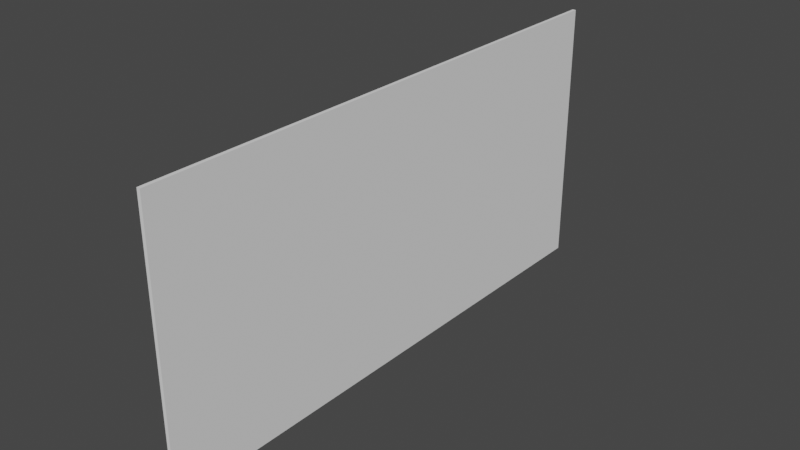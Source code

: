 # Source: destroyedwall.blend  (saved by Blender 2.92.15; exported with 4.5.12 LTS)
import bpy
from mathutils import Matrix  # noqa: F401  (used for matrix-valued properties, if any)

bpy.ops.wm.read_factory_settings(use_empty=True)
scene = bpy.context.scene
scene.name = 'Scene'

# ---- collections
col_collection = bpy.data.collections.new('Collection'); scene.collection.children.link(col_collection)

# ---- world
world_world = bpy.data.worlds.new('World'); scene.world = world_world
world_world.use_nodes = True; world_world.node_tree.nodes.clear()
_N = world_world.node_tree.nodes; _L = world_world.node_tree.links
n0 = _N.new('ShaderNodeOutputWorld'); n0.name = 'World Output'; n0.location = (300, 300)
n1 = _N.new('ShaderNodeBackground'); n1.name = 'Background'; n1.location = (10, 300)
n1.inputs[0].default_value = (0.05088, 0.05088, 0.05088, 1.0)
_L.new(n1.outputs[0], n0.inputs[0])
n0.is_active_output = True
world_world.color = (0.05088, 0.05088, 0.05088)
world_world.use_sun_shadow = False
world_world.sun_shadow_jitter_overblur = 0.0

# ---- meshes
me_plane = bpy.data.meshes.new('Plane')
me_plane.from_pydata([], [], [])
_uv = me_plane.uv_layers.new(name='UVMap')
_uv.uv.foreach_set('vector', [])
me_plane.use_remesh_fix_poles = True
me_plane.use_remesh_preserve_attributes = False
me_plane.use_mirror_vertex_groups = False
me_plane.update()
me_plane_001 = bpy.data.meshes.new('Plane.001')
me_plane_001.from_pydata([(-1.0, -1.0, 0.0), (-0.5181, -1.0, 0.0), (-1.0, -0.6974, 0.0)], [], [(0, 1, 2)])
_uv = me_plane_001.uv_layers.new(name='UVMap')
_uv.uv.foreach_set('vector', [0.0, 0.0, 0.241, 0.0, 0.0, 0.1513])
me_plane_001.use_remesh_fix_poles = True
me_plane_001.use_remesh_preserve_attributes = False
me_plane_001.use_mirror_vertex_groups = False
me_plane_001.update()
me_plane_002 = bpy.data.meshes.new('Plane.002')
me_plane_002.from_pydata([(-0.5181, -1.0, 0.0), (-0.05711, -1.0, 0.0), (-1.0, -0.6974, 0.0), (-0.7395, -0.6802, 0.0), (-0.02448, -0.6327, 0.0)], [], [(2, 0, 1, 4, 3)])
_uv = me_plane_002.uv_layers.new(name='UVMap')
_uv.uv.foreach_set('vector', [0.0, 0.1513, 0.241, 0.0, 0.4714, 0.0, 0.4878, 0.1836, 0.1303, 0.1599])
me_plane_002.use_remesh_fix_poles = True
me_plane_002.use_remesh_preserve_attributes = False
me_plane_002.use_mirror_vertex_groups = False
me_plane_002.update()
me_plane_003 = bpy.data.meshes.new('Plane.003')
me_plane_003.from_pydata([(1.0, -0.6428, 0.0), (-0.05711, -1.0, 0.0), (-0.02448, -0.6327, 0.0)], [], [(0, 2, 1)])
_uv = me_plane_003.uv_layers.new(name='UVMap')
_uv.uv.foreach_set('vector', [1.0, 0.1786, 0.4878, 0.1836, 0.4714, 0.0])
me_plane_003.use_remesh_fix_poles = True
me_plane_003.use_remesh_preserve_attributes = False
me_plane_003.use_mirror_vertex_groups = False
me_plane_003.update()
me_plane_004 = bpy.data.meshes.new('Plane.004')
me_plane_004.from_pydata([(1.0, -1.0, 0.0), (1.0, -0.6428, 0.0), (-0.05711, -1.0, 0.0)], [], [(1, 2, 0)])
_uv = me_plane_004.uv_layers.new(name='UVMap')
_uv.uv.foreach_set('vector', [1.0, 0.1786, 0.4714, 0.0, 1.0, 0.0])
me_plane_004.use_remesh_fix_poles = True
me_plane_004.use_remesh_preserve_attributes = False
me_plane_004.use_mirror_vertex_groups = False
me_plane_004.update()
me_plane_005 = bpy.data.meshes.new('Plane.005')
me_plane_005.from_pydata([(1.0, -0.6428, 0.0), (1.0, -0.2972, 0.0), (-0.02448, -0.6327, 0.0), (0.4569, -0.3699, 0.0)], [], [(1, 3, 2, 0)])
_uv = me_plane_005.uv_layers.new(name='UVMap')
_uv.uv.foreach_set('vector', [1.0, 0.3514, 0.7284, 0.315, 0.4878, 0.1836, 1.0, 0.1786])
me_plane_005.use_remesh_fix_poles = True
me_plane_005.use_remesh_preserve_attributes = False
me_plane_005.use_mirror_vertex_groups = False
me_plane_005.update()
me_plane_006 = bpy.data.meshes.new('Plane.006')
me_plane_006.from_pydata([(-0.02448, -0.6327, 0.0), (-0.06119, -0.374, 0.0), (0.4569, -0.3699, 0.0)], [], [(2, 1, 0)])
_uv = me_plane_006.uv_layers.new(name='UVMap')
_uv.uv.foreach_set('vector', [0.7284, 0.315, 0.4694, 0.313, 0.4878, 0.1836])
me_plane_006.use_remesh_fix_poles = True
me_plane_006.use_remesh_preserve_attributes = False
me_plane_006.use_mirror_vertex_groups = False
me_plane_006.update()
me_plane_007 = bpy.data.meshes.new('Plane.007')
me_plane_007.from_pydata([(-0.02448, -0.6327, 0.0), (-0.5997, -0.4811, 0.0), (-0.3023, -0.422, 0.0), (-0.06119, -0.374, 0.0)], [], [(1, 0, 3, 2)])
_uv = me_plane_007.uv_layers.new(name='UVMap')
_uv.uv.foreach_set('vector', [0.2002, 0.2594, 0.4878, 0.1836, 0.4694, 0.313, 0.3489, 0.289])
me_plane_007.use_remesh_fix_poles = True
me_plane_007.use_remesh_preserve_attributes = False
me_plane_007.use_mirror_vertex_groups = False
me_plane_007.update()
me_plane_008 = bpy.data.meshes.new('Plane.008')
me_plane_008.from_pydata([(-0.7395, -0.6802, 0.0), (-0.02448, -0.6327, 0.0), (-0.5997, -0.4811, 0.0)], [], [(0, 1, 2)])
_uv = me_plane_008.uv_layers.new(name='UVMap')
_uv.uv.foreach_set('vector', [0.1303, 0.1599, 0.4878, 0.1836, 0.2002, 0.2594])
me_plane_008.use_remesh_fix_poles = True
me_plane_008.use_remesh_preserve_attributes = False
me_plane_008.use_mirror_vertex_groups = False
me_plane_008.update()
me_plane_009 = bpy.data.meshes.new('Plane.009')
me_plane_009.from_pydata([(-1.0, -0.3902, 0.0), (-0.7395, -0.6802, 0.0), (-0.5997, -0.4811, 0.0)], [], [(0, 1, 2)])
_uv = me_plane_009.uv_layers.new(name='UVMap')
_uv.uv.foreach_set('vector', [0.0, 0.3049, 0.1303, 0.1599, 0.2002, 0.2594])
me_plane_009.use_remesh_fix_poles = True
me_plane_009.use_remesh_preserve_attributes = False
me_plane_009.use_mirror_vertex_groups = False
me_plane_009.update()
me_plane_010 = bpy.data.meshes.new('Plane.010')
me_plane_010.from_pydata([(-1.0, -0.3902, 0.0), (-1.0, -0.6974, 0.0), (-0.7395, -0.6802, 0.0)], [], [(0, 1, 2)])
_uv = me_plane_010.uv_layers.new(name='UVMap')
_uv.uv.foreach_set('vector', [0.0, 0.3049, 0.0, 0.1513, 0.1303, 0.1599])
me_plane_010.use_remesh_fix_poles = True
me_plane_010.use_remesh_preserve_attributes = False
me_plane_010.use_mirror_vertex_groups = False
me_plane_010.update()
me_plane_011 = bpy.data.meshes.new('Plane.011')
me_plane_011.from_pydata([(-1.0, -0.06267, 0.0), (-1.0, -0.3902, 0.0), (-0.5997, -0.4811, 0.0), (-0.3023, -0.422, 0.0), (-0.4936, -0.2385, 0.0), (-0.563, -0.3396, 0.0)], [], [(4, 0, 1, 2, 3, 5)])
_uv = me_plane_011.uv_layers.new(name='UVMap')
_uv.uv.foreach_set('vector', [0.2532, 0.3807, 0.0, 0.4687, 0.0, 0.3049, 0.2002, 0.2594, 0.3489, 0.289, 0.2185, 0.3302])
me_plane_011.use_remesh_fix_poles = True
me_plane_011.use_remesh_preserve_attributes = False
me_plane_011.use_mirror_vertex_groups = False
me_plane_011.update()
me_plane_012 = bpy.data.meshes.new('Plane.012')
me_plane_012.from_pydata([(-0.3023, -0.422, 0.0), (-0.4936, -0.2385, 0.0), (-0.563, -0.3396, 0.0), (-0.271, -0.1565, 0.0)], [], [(2, 0, 3, 1)])
_uv = me_plane_012.uv_layers.new(name='UVMap')
_uv.uv.foreach_set('vector', [0.2185, 0.3302, 0.3489, 0.289, 0.3645, 0.4218, 0.2532, 0.3807])
me_plane_012.use_remesh_fix_poles = True
me_plane_012.use_remesh_preserve_attributes = False
me_plane_012.use_mirror_vertex_groups = False
me_plane_012.update()
me_plane_013 = bpy.data.meshes.new('Plane.013')
me_plane_013.from_pydata([(-0.1469, -0.1107, 0.0), (-0.1917, -0.1092, 0.0), (-0.2693, -0.1424, 0.0), (-0.271, -0.1565, 0.0)], [], [(3, 0, 1, 2)])
_uv = me_plane_013.uv_layers.new(name='UVMap')
_uv.uv.foreach_set('vector', [0.3645, 0.4218, 0.4265, 0.4446, 0.4041, 0.4454, 0.3653, 0.4288])
me_plane_013.use_remesh_fix_poles = True
me_plane_013.use_remesh_preserve_attributes = False
me_plane_013.use_mirror_vertex_groups = False
me_plane_013.update()
me_plane_014 = bpy.data.meshes.new('Plane.014')
me_plane_014.from_pydata([(-1.0, -0.06267, 0.0), (-0.2693, -0.1424, 0.0), (-0.4936, -0.2385, 0.0), (-0.2318, 0.1761, 0.0)], [], [(3, 0, 2, 1)])
_uv = me_plane_014.uv_layers.new(name='UVMap')
_uv.uv.foreach_set('vector', [0.3841, 0.588, 0.0, 0.4687, 0.2532, 0.3807, 0.3653, 0.4288])
me_plane_014.use_remesh_fix_poles = True
me_plane_014.use_remesh_preserve_attributes = False
me_plane_014.use_mirror_vertex_groups = False
me_plane_014.update()
me_plane_015 = bpy.data.meshes.new('Plane.015')
me_plane_015.from_pydata([(-0.2693, -0.1424, 0.0), (-0.4936, -0.2385, 0.0), (-0.271, -0.1565, 0.0)], [], [(1, 2, 0)])
_uv = me_plane_015.uv_layers.new(name='UVMap')
_uv.uv.foreach_set('vector', [0.2532, 0.3807, 0.3645, 0.4218, 0.3653, 0.4288])
me_plane_015.use_remesh_fix_poles = True
me_plane_015.use_remesh_preserve_attributes = False
me_plane_015.use_mirror_vertex_groups = False
me_plane_015.update()
me_plane_016 = bpy.data.meshes.new('Plane.016')
me_plane_016.from_pydata([(-0.3023, -0.422, 0.0), (-0.06119, -0.374, 0.0), (0.3223, -0.1274, 0.0), (-0.1469, -0.1107, 0.0), (-0.271, -0.1565, 0.0)], [], [(0, 1, 2, 3, 4)])
_uv = me_plane_016.uv_layers.new(name='UVMap')
_uv.uv.foreach_set('vector', [0.3489, 0.289, 0.4694, 0.313, 0.6611, 0.4363, 0.4265, 0.4446, 0.3645, 0.4218])
me_plane_016.use_remesh_fix_poles = True
me_plane_016.use_remesh_preserve_attributes = False
me_plane_016.use_mirror_vertex_groups = False
me_plane_016.update()
me_plane_017 = bpy.data.meshes.new('Plane.017')
me_plane_017.from_pydata([(-0.06119, -0.374, 0.0), (0.4569, -0.3699, 0.0), (0.3223, -0.1274, 0.0)], [], [(1, 2, 0)])
_uv = me_plane_017.uv_layers.new(name='UVMap')
_uv.uv.foreach_set('vector', [0.7284, 0.315, 0.6611, 0.4363, 0.4694, 0.313])
me_plane_017.use_remesh_fix_poles = True
me_plane_017.use_remesh_preserve_attributes = False
me_plane_017.use_mirror_vertex_groups = False
me_plane_017.update()
me_plane_018 = bpy.data.meshes.new('Plane.018')
me_plane_018.from_pydata([(1.0, -0.2972, 0.0), (0.4569, -0.3699, 0.0), (0.3223, -0.1274, 0.0), (0.7193, 0.2085, 0.0), (0.3712, 0.08021, 0.0)], [], [(1, 0, 3, 4, 2)])
_uv = me_plane_018.uv_layers.new(name='UVMap')
_uv.uv.foreach_set('vector', [0.7284, 0.315, 1.0, 0.3514, 0.8597, 0.6043, 0.6856, 0.5401, 0.6611, 0.4363])
me_plane_018.use_remesh_fix_poles = True
me_plane_018.use_remesh_preserve_attributes = False
me_plane_018.use_mirror_vertex_groups = False
me_plane_018.update()
me_plane_019 = bpy.data.meshes.new('Plane.019')
me_plane_019.from_pydata([(1.0, -0.2972, 0.0), (1.0, 0.04852, 0.0), (0.7193, 0.2085, 0.0)], [], [(1, 2, 0)])
_uv = me_plane_019.uv_layers.new(name='UVMap')
_uv.uv.foreach_set('vector', [1.0, 0.5243, 0.8597, 0.6043, 1.0, 0.3514])
me_plane_019.use_remesh_fix_poles = True
me_plane_019.use_remesh_preserve_attributes = False
me_plane_019.use_mirror_vertex_groups = False
me_plane_019.update()
me_plane_020 = bpy.data.meshes.new('Plane.020')
me_plane_020.from_pydata([(1.0, 0.04852, 0.0), (0.7193, 0.2085, 0.0), (0.6067, 0.7325, 0.0), (0.05989, 0.5845, 0.0)], [], [(0, 2, 3, 1)])
_uv = me_plane_020.uv_layers.new(name='UVMap')
_uv.uv.foreach_set('vector', [1.0, 0.5243, 0.8033, 0.8662, 0.5299, 0.7922, 0.8597, 0.6043])
me_plane_020.use_remesh_fix_poles = True
me_plane_020.use_remesh_preserve_attributes = False
me_plane_020.use_mirror_vertex_groups = False
me_plane_020.update()
me_plane_021 = bpy.data.meshes.new('Plane.021')
me_plane_021.from_pydata([(-0.1469, -0.1107, 0.0), (-0.1917, -0.1092, 0.0), (-0.2693, -0.1424, 0.0), (-0.1906, 0.5252, 0.0), (0.7193, 0.2085, 0.0), (0.05989, 0.5845, 0.0), (-0.2318, 0.1761, 0.0), (0.3712, 0.08021, 0.0)], [], [(2, 1, 0, 7, 4, 5, 3, 6)])
_uv = me_plane_021.uv_layers.new(name='UVMap')
_uv.uv.foreach_set('vector', [0.3653, 0.4288, 0.4041, 0.4454, 0.4265, 0.4446, 0.6856, 0.5401, 0.8597, 0.6043, 0.5299, 0.7922, 0.4047, 0.7626, 0.3841, 0.588])
me_plane_021.use_remesh_fix_poles = True
me_plane_021.use_remesh_preserve_attributes = False
me_plane_021.use_mirror_vertex_groups = False
me_plane_021.update()
me_plane_022 = bpy.data.meshes.new('Plane.022')
me_plane_022.from_pydata([(0.3223, -0.1274, 0.0), (-0.1469, -0.1107, 0.0), (0.3712, 0.08021, 0.0)], [], [(2, 1, 0)])
_uv = me_plane_022.uv_layers.new(name='UVMap')
_uv.uv.foreach_set('vector', [0.6856, 0.5401, 0.4265, 0.4446, 0.6611, 0.4363])
me_plane_022.use_remesh_fix_poles = True
me_plane_022.use_remesh_preserve_attributes = False
me_plane_022.use_mirror_vertex_groups = False
me_plane_022.update()
me_plane_023 = bpy.data.meshes.new('Plane.023')
me_plane_023.from_pydata([(-1.0, 0.3336, 0.0), (-1.0, -0.06267, 0.0), (-0.2318, 0.1761, 0.0)], [], [(1, 2, 0)])
_uv = me_plane_023.uv_layers.new(name='UVMap')
_uv.uv.foreach_set('vector', [0.0, 0.4687, 0.3841, 0.588, 0.0, 0.6668])
me_plane_023.use_remesh_fix_poles = True
me_plane_023.use_remesh_preserve_attributes = False
me_plane_023.use_mirror_vertex_groups = False
me_plane_023.update()
me_plane_024 = bpy.data.meshes.new('Plane.024')
me_plane_024.from_pydata([(-1.0, 0.3336, 0.0), (-0.1906, 0.5252, 0.0), (-0.2318, 0.1761, 0.0)], [], [(2, 1, 0)])
_uv = me_plane_024.uv_layers.new(name='UVMap')
_uv.uv.foreach_set('vector', [0.3841, 0.588, 0.4047, 0.7626, 0.0, 0.6668])
me_plane_024.use_remesh_fix_poles = True
me_plane_024.use_remesh_preserve_attributes = False
me_plane_024.use_mirror_vertex_groups = False
me_plane_024.update()
me_plane_025 = bpy.data.meshes.new('Plane.025')
me_plane_025.from_pydata([(-1.0, 0.6186, 0.0), (-1.0, 0.3336, 0.0), (-0.1683, 0.7145, 0.0), (-0.436, 0.8672, 0.0), (-0.1906, 0.5252, 0.0)], [], [(1, 4, 2, 3, 0)])
_uv = me_plane_025.uv_layers.new(name='UVMap')
_uv.uv.foreach_set('vector', [0.0, 0.6668, 0.4047, 0.7626, 0.4159, 0.8573, 0.282, 0.9336, 0.0, 0.8093])
me_plane_025.use_remesh_fix_poles = True
me_plane_025.use_remesh_preserve_attributes = False
me_plane_025.use_mirror_vertex_groups = False
me_plane_025.update()
me_plane_026 = bpy.data.meshes.new('Plane.026')
me_plane_026.from_pydata([(-1.0, 0.6186, 0.0), (-0.669, 1.0, 0.0), (-0.436, 0.8672, 0.0)], [], [(1, 0, 2)])
_uv = me_plane_026.uv_layers.new(name='UVMap')
_uv.uv.foreach_set('vector', [0.1655, 1.0, 0.0, 0.8093, 0.282, 0.9336])
me_plane_026.use_remesh_fix_poles = True
me_plane_026.use_remesh_preserve_attributes = False
me_plane_026.use_mirror_vertex_groups = False
me_plane_026.update()
me_plane_027 = bpy.data.meshes.new('Plane.027')
me_plane_027.from_pydata([(-1.0, 1.0, 0.0), (-1.0, 0.6186, 0.0), (-0.669, 1.0, 0.0)], [], [(1, 2, 0)])
_uv = me_plane_027.uv_layers.new(name='UVMap')
_uv.uv.foreach_set('vector', [0.0, 0.8093, 0.1655, 1.0, 0.0, 1.0])
me_plane_027.use_remesh_fix_poles = True
me_plane_027.use_remesh_preserve_attributes = False
me_plane_027.use_mirror_vertex_groups = False
me_plane_027.update()
me_plane_028 = bpy.data.meshes.new('Plane.028')
me_plane_028.from_pydata([(-0.1346, 1.0, 0.0), (-0.669, 1.0, 0.0), (-0.436, 0.8672, 0.0)], [], [(1, 2, 0)])
_uv = me_plane_028.uv_layers.new(name='UVMap')
_uv.uv.foreach_set('vector', [0.1655, 1.0, 0.282, 0.9336, 0.4327, 1.0])
me_plane_028.use_remesh_fix_poles = True
me_plane_028.use_remesh_preserve_attributes = False
me_plane_028.use_mirror_vertex_groups = False
me_plane_028.update()
me_plane_029 = bpy.data.meshes.new('Plane.029')
me_plane_029.from_pydata([(-0.1346, 1.0, 0.0), (-0.1683, 0.7145, 0.0), (-0.436, 0.8672, 0.0)], [], [(0, 2, 1)])
_uv = me_plane_029.uv_layers.new(name='UVMap')
_uv.uv.foreach_set('vector', [0.4327, 1.0, 0.282, 0.9336, 0.4159, 0.8573])
me_plane_029.use_remesh_fix_poles = True
me_plane_029.use_remesh_preserve_attributes = False
me_plane_029.use_mirror_vertex_groups = False
me_plane_029.update()
me_plane_030 = bpy.data.meshes.new('Plane.030')
me_plane_030.from_pydata([(-0.1683, 0.7145, 0.0), (-0.1906, 0.5252, 0.0), (0.05989, 0.5845, 0.0)], [], [(0, 1, 2)])
_uv = me_plane_030.uv_layers.new(name='UVMap')
_uv.uv.foreach_set('vector', [0.4159, 0.8573, 0.4047, 0.7626, 0.5299, 0.7922])
me_plane_030.use_remesh_fix_poles = True
me_plane_030.use_remesh_preserve_attributes = False
me_plane_030.use_mirror_vertex_groups = False
me_plane_030.update()
me_plane_031 = bpy.data.meshes.new('Plane.031')
me_plane_031.from_pydata([(0.4528, 1.0, 0.0), (-0.1346, 1.0, 0.0), (-0.1683, 0.7145, 0.0), (0.6067, 0.7325, 0.0), (0.05989, 0.5845, 0.0)], [], [(1, 2, 4, 3, 0)])
_uv = me_plane_031.uv_layers.new(name='UVMap')
_uv.uv.foreach_set('vector', [0.4327, 1.0, 0.4159, 0.8573, 0.5299, 0.7922, 0.8033, 0.8662, 0.7264, 1.0])
me_plane_031.use_remesh_fix_poles = True
me_plane_031.use_remesh_preserve_attributes = False
me_plane_031.use_mirror_vertex_groups = False
me_plane_031.update()
me_plane_032 = bpy.data.meshes.new('Plane.032')
me_plane_032.from_pydata([(1.0, 0.8389, 0.0), (0.4528, 1.0, 0.0), (0.6067, 0.7325, 0.0)], [], [(0, 1, 2)])
_uv = me_plane_032.uv_layers.new(name='UVMap')
_uv.uv.foreach_set('vector', [1.0, 0.9195, 0.7264, 1.0, 0.8033, 0.8662])
me_plane_032.use_remesh_fix_poles = True
me_plane_032.use_remesh_preserve_attributes = False
me_plane_032.use_mirror_vertex_groups = False
me_plane_032.update()
me_plane_033 = bpy.data.meshes.new('Plane.033')
me_plane_033.from_pydata([(1.0, 1.0, 0.0), (1.0, 0.8389, 0.0), (0.4528, 1.0, 0.0)], [], [(2, 1, 0)])
_uv = me_plane_033.uv_layers.new(name='UVMap')
_uv.uv.foreach_set('vector', [0.7264, 1.0, 1.0, 0.9195, 1.0, 1.0])
me_plane_033.use_remesh_fix_poles = True
me_plane_033.use_remesh_preserve_attributes = False
me_plane_033.use_mirror_vertex_groups = False
me_plane_033.update()
me_plane_034 = bpy.data.meshes.new('Plane.034')
me_plane_034.from_pydata([(1.0, 0.04852, 0.0), (1.0, 0.8389, 0.0), (0.6067, 0.7325, 0.0)], [], [(1, 2, 0)])
_uv = me_plane_034.uv_layers.new(name='UVMap')
_uv.uv.foreach_set('vector', [1.0, 0.9195, 0.8033, 0.8662, 1.0, 0.5243])
me_plane_034.use_remesh_fix_poles = True
me_plane_034.use_remesh_preserve_attributes = False
me_plane_034.use_mirror_vertex_groups = False
me_plane_034.update()

# ---- objects
ob_plane = bpy.data.objects.new('Plane', me_plane)
ob_plane_001 = bpy.data.objects.new('Plane.001', me_plane_001)
ob_plane_002 = bpy.data.objects.new('Plane.002', me_plane_002)
ob_plane_003 = bpy.data.objects.new('Plane.003', me_plane_003)
ob_plane_004 = bpy.data.objects.new('Plane.004', me_plane_004)
ob_plane_005 = bpy.data.objects.new('Plane.005', me_plane_005)
ob_plane_006 = bpy.data.objects.new('Plane.006', me_plane_006)
ob_plane_007 = bpy.data.objects.new('Plane.007', me_plane_007)
ob_plane_008 = bpy.data.objects.new('Plane.008', me_plane_008)
ob_plane_009 = bpy.data.objects.new('Plane.009', me_plane_009)
ob_plane_010 = bpy.data.objects.new('Plane.010', me_plane_010)
ob_plane_011 = bpy.data.objects.new('Plane.011', me_plane_011)
ob_plane_012 = bpy.data.objects.new('Plane.012', me_plane_012)
ob_plane_013 = bpy.data.objects.new('Plane.013', me_plane_013)
ob_plane_014 = bpy.data.objects.new('Plane.014', me_plane_014)
ob_plane_015 = bpy.data.objects.new('Plane.015', me_plane_015)
ob_plane_016 = bpy.data.objects.new('Plane.016', me_plane_016)
ob_plane_017 = bpy.data.objects.new('Plane.017', me_plane_017)
ob_plane_018 = bpy.data.objects.new('Plane.018', me_plane_018)
ob_plane_019 = bpy.data.objects.new('Plane.019', me_plane_019)
ob_plane_020 = bpy.data.objects.new('Plane.020', me_plane_020)
ob_plane_021 = bpy.data.objects.new('Plane.021', me_plane_021)
ob_plane_022 = bpy.data.objects.new('Plane.022', me_plane_022)
ob_plane_023 = bpy.data.objects.new('Plane.023', me_plane_023)
ob_plane_024 = bpy.data.objects.new('Plane.024', me_plane_024)
ob_plane_025 = bpy.data.objects.new('Plane.025', me_plane_025)
ob_plane_026 = bpy.data.objects.new('Plane.026', me_plane_026)
ob_plane_027 = bpy.data.objects.new('Plane.027', me_plane_027)
ob_plane_028 = bpy.data.objects.new('Plane.028', me_plane_028)
ob_plane_029 = bpy.data.objects.new('Plane.029', me_plane_029)
ob_plane_030 = bpy.data.objects.new('Plane.030', me_plane_030)
ob_plane_031 = bpy.data.objects.new('Plane.031', me_plane_031)
ob_plane_032 = bpy.data.objects.new('Plane.032', me_plane_032)
ob_plane_033 = bpy.data.objects.new('Plane.033', me_plane_033)
ob_plane_034 = bpy.data.objects.new('Plane.034', me_plane_034)

# ---- transforms, parenting, visibility, modifiers, constraints
ob_plane.location = (0.0, 0.0, 0.0)
ob_plane.rotation_euler = (0.0, 1.571, 0.0)
ob_plane.scale = (2.78, 5.61, 1.0)
ob_plane.lineart.crease_threshold = 0.0
_m = ob_plane.modifiers.new('Solidify', 'SOLIDIFY')
_m.thickness = 0.07
ob_plane_001.location = (0.0, 0.0, 0.0)
ob_plane_001.rotation_euler = (0.0, 1.571, 0.0)
ob_plane_001.scale = (2.78, 5.61, 1.0)
ob_plane_001.lineart.crease_threshold = 0.0
_m = ob_plane_001.modifiers.new('Solidify', 'SOLIDIFY')
_m.thickness = 0.07
ob_plane_002.location = (0.0, 0.0, 0.0)
ob_plane_002.rotation_euler = (0.0, 1.571, 0.0)
ob_plane_002.scale = (2.78, 5.61, 1.0)
ob_plane_002.lineart.crease_threshold = 0.0
_m = ob_plane_002.modifiers.new('Solidify', 'SOLIDIFY')
_m.thickness = 0.07
ob_plane_003.location = (0.0, 0.0, 0.0)
ob_plane_003.rotation_euler = (0.0, 1.571, 0.0)
ob_plane_003.scale = (2.78, 5.61, 1.0)
ob_plane_003.lineart.crease_threshold = 0.0
_m = ob_plane_003.modifiers.new('Solidify', 'SOLIDIFY')
_m.thickness = 0.07
ob_plane_004.location = (0.0, 0.0, 0.0)
ob_plane_004.rotation_euler = (0.0, 1.571, 0.0)
ob_plane_004.scale = (2.78, 5.61, 1.0)
ob_plane_004.lineart.crease_threshold = 0.0
_m = ob_plane_004.modifiers.new('Solidify', 'SOLIDIFY')
_m.thickness = 0.07
ob_plane_005.location = (0.0, 0.0, 0.0)
ob_plane_005.rotation_euler = (0.0, 1.571, 0.0)
ob_plane_005.scale = (2.78, 5.61, 1.0)
ob_plane_005.lineart.crease_threshold = 0.0
_m = ob_plane_005.modifiers.new('Solidify', 'SOLIDIFY')
_m.thickness = 0.07
ob_plane_006.location = (0.0, 0.0, 0.0)
ob_plane_006.rotation_euler = (0.0, 1.571, 0.0)
ob_plane_006.scale = (2.78, 5.61, 1.0)
ob_plane_006.lineart.crease_threshold = 0.0
_m = ob_plane_006.modifiers.new('Solidify', 'SOLIDIFY')
_m.thickness = 0.07
ob_plane_007.location = (0.0, 0.0, 0.0)
ob_plane_007.rotation_euler = (0.0, 1.571, 0.0)
ob_plane_007.scale = (2.78, 5.61, 1.0)
ob_plane_007.lineart.crease_threshold = 0.0
_m = ob_plane_007.modifiers.new('Solidify', 'SOLIDIFY')
_m.thickness = 0.07
ob_plane_008.location = (0.0, 0.0, 0.0)
ob_plane_008.rotation_euler = (0.0, 1.571, 0.0)
ob_plane_008.scale = (2.78, 5.61, 1.0)
ob_plane_008.lineart.crease_threshold = 0.0
_m = ob_plane_008.modifiers.new('Solidify', 'SOLIDIFY')
_m.thickness = 0.07
ob_plane_009.location = (0.0, 0.0, 0.0)
ob_plane_009.rotation_euler = (0.0, 1.571, 0.0)
ob_plane_009.scale = (2.78, 5.61, 1.0)
ob_plane_009.lineart.crease_threshold = 0.0
_m = ob_plane_009.modifiers.new('Solidify', 'SOLIDIFY')
_m.thickness = 0.07
ob_plane_010.location = (0.0, 0.0, 0.0)
ob_plane_010.rotation_euler = (0.0, 1.571, 0.0)
ob_plane_010.scale = (2.78, 5.61, 1.0)
ob_plane_010.lineart.crease_threshold = 0.0
_m = ob_plane_010.modifiers.new('Solidify', 'SOLIDIFY')
_m.thickness = 0.07
ob_plane_011.location = (0.0, 0.0, 0.0)
ob_plane_011.rotation_euler = (0.0, 1.571, 0.0)
ob_plane_011.scale = (2.78, 5.61, 1.0)
ob_plane_011.lineart.crease_threshold = 0.0
_m = ob_plane_011.modifiers.new('Solidify', 'SOLIDIFY')
_m.thickness = 0.07
ob_plane_012.location = (0.0, 0.0, 0.0)
ob_plane_012.rotation_euler = (0.0, 1.571, 0.0)
ob_plane_012.scale = (2.78, 5.61, 1.0)
ob_plane_012.lineart.crease_threshold = 0.0
_m = ob_plane_012.modifiers.new('Solidify', 'SOLIDIFY')
_m.thickness = 0.07
ob_plane_013.location = (0.0, 0.0, 0.0)
ob_plane_013.rotation_euler = (0.0, 1.571, 0.0)
ob_plane_013.scale = (2.78, 5.61, 1.0)
ob_plane_013.lineart.crease_threshold = 0.0
_m = ob_plane_013.modifiers.new('Solidify', 'SOLIDIFY')
_m.thickness = 0.07
ob_plane_014.location = (0.0, 0.0, 0.0)
ob_plane_014.rotation_euler = (0.0, 1.571, 0.0)
ob_plane_014.scale = (2.78, 5.61, 1.0)
ob_plane_014.lineart.crease_threshold = 0.0
_m = ob_plane_014.modifiers.new('Solidify', 'SOLIDIFY')
_m.thickness = 0.07
ob_plane_015.location = (0.0, 0.0, 0.0)
ob_plane_015.rotation_euler = (0.0, 1.571, 0.0)
ob_plane_015.scale = (2.78, 5.61, 1.0)
ob_plane_015.lineart.crease_threshold = 0.0
_m = ob_plane_015.modifiers.new('Solidify', 'SOLIDIFY')
_m.thickness = 0.07
ob_plane_016.location = (0.0, 0.0, 0.0)
ob_plane_016.rotation_euler = (0.0, 1.571, 0.0)
ob_plane_016.scale = (2.78, 5.61, 1.0)
ob_plane_016.lineart.crease_threshold = 0.0
_m = ob_plane_016.modifiers.new('Solidify', 'SOLIDIFY')
_m.thickness = 0.07
ob_plane_017.location = (0.0, 0.0, 0.0)
ob_plane_017.rotation_euler = (0.0, 1.571, 0.0)
ob_plane_017.scale = (2.78, 5.61, 1.0)
ob_plane_017.lineart.crease_threshold = 0.0
_m = ob_plane_017.modifiers.new('Solidify', 'SOLIDIFY')
_m.thickness = 0.07
ob_plane_018.location = (0.0, 0.0, 0.0)
ob_plane_018.rotation_euler = (0.0, 1.571, 0.0)
ob_plane_018.scale = (2.78, 5.61, 1.0)
ob_plane_018.lineart.crease_threshold = 0.0
_m = ob_plane_018.modifiers.new('Solidify', 'SOLIDIFY')
_m.thickness = 0.07
ob_plane_019.location = (0.0, 0.0, 0.0)
ob_plane_019.rotation_euler = (0.0, 1.571, 0.0)
ob_plane_019.scale = (2.78, 5.61, 1.0)
ob_plane_019.lineart.crease_threshold = 0.0
_m = ob_plane_019.modifiers.new('Solidify', 'SOLIDIFY')
_m.thickness = 0.07
ob_plane_020.location = (0.0, 0.0, 0.0)
ob_plane_020.rotation_euler = (0.0, 1.571, 0.0)
ob_plane_020.scale = (2.78, 5.61, 1.0)
ob_plane_020.lineart.crease_threshold = 0.0
_m = ob_plane_020.modifiers.new('Solidify', 'SOLIDIFY')
_m.thickness = 0.07
ob_plane_021.location = (0.0, 0.0, 0.0)
ob_plane_021.rotation_euler = (0.0, 1.571, 0.0)
ob_plane_021.scale = (2.78, 5.61, 1.0)
ob_plane_021.lineart.crease_threshold = 0.0
_m = ob_plane_021.modifiers.new('Solidify', 'SOLIDIFY')
_m.thickness = 0.07
ob_plane_022.location = (0.0, 0.0, 0.0)
ob_plane_022.rotation_euler = (0.0, 1.571, 0.0)
ob_plane_022.scale = (2.78, 5.61, 1.0)
ob_plane_022.lineart.crease_threshold = 0.0
_m = ob_plane_022.modifiers.new('Solidify', 'SOLIDIFY')
_m.thickness = 0.07
ob_plane_023.location = (0.0, 0.0, 0.0)
ob_plane_023.rotation_euler = (0.0, 1.571, 0.0)
ob_plane_023.scale = (2.78, 5.61, 1.0)
ob_plane_023.lineart.crease_threshold = 0.0
_m = ob_plane_023.modifiers.new('Solidify', 'SOLIDIFY')
_m.thickness = 0.07
ob_plane_024.location = (0.0, 0.0, 0.0)
ob_plane_024.rotation_euler = (0.0, 1.571, 0.0)
ob_plane_024.scale = (2.78, 5.61, 1.0)
ob_plane_024.lineart.crease_threshold = 0.0
_m = ob_plane_024.modifiers.new('Solidify', 'SOLIDIFY')
_m.thickness = 0.07
ob_plane_025.location = (0.0, 0.0, 0.0)
ob_plane_025.rotation_euler = (0.0, 1.571, 0.0)
ob_plane_025.scale = (2.78, 5.61, 1.0)
ob_plane_025.lineart.crease_threshold = 0.0
_m = ob_plane_025.modifiers.new('Solidify', 'SOLIDIFY')
_m.thickness = 0.07
ob_plane_026.location = (0.0, 0.0, 0.0)
ob_plane_026.rotation_euler = (0.0, 1.571, 0.0)
ob_plane_026.scale = (2.78, 5.61, 1.0)
ob_plane_026.lineart.crease_threshold = 0.0
_m = ob_plane_026.modifiers.new('Solidify', 'SOLIDIFY')
_m.thickness = 0.07
ob_plane_027.location = (0.0, 0.0, 0.0)
ob_plane_027.rotation_euler = (0.0, 1.571, 0.0)
ob_plane_027.scale = (2.78, 5.61, 1.0)
ob_plane_027.lineart.crease_threshold = 0.0
_m = ob_plane_027.modifiers.new('Solidify', 'SOLIDIFY')
_m.thickness = 0.07
ob_plane_028.location = (0.0, 0.0, 0.0)
ob_plane_028.rotation_euler = (0.0, 1.571, 0.0)
ob_plane_028.scale = (2.78, 5.61, 1.0)
ob_plane_028.lineart.crease_threshold = 0.0
_m = ob_plane_028.modifiers.new('Solidify', 'SOLIDIFY')
_m.thickness = 0.07
ob_plane_029.location = (0.0, 0.0, 0.0)
ob_plane_029.rotation_euler = (0.0, 1.571, 0.0)
ob_plane_029.scale = (2.78, 5.61, 1.0)
ob_plane_029.lineart.crease_threshold = 0.0
_m = ob_plane_029.modifiers.new('Solidify', 'SOLIDIFY')
_m.thickness = 0.07
ob_plane_030.location = (0.0, 0.0, 0.0)
ob_plane_030.rotation_euler = (0.0, 1.571, 0.0)
ob_plane_030.scale = (2.78, 5.61, 1.0)
ob_plane_030.lineart.crease_threshold = 0.0
_m = ob_plane_030.modifiers.new('Solidify', 'SOLIDIFY')
_m.thickness = 0.07
ob_plane_031.location = (0.0, 0.0, 0.0)
ob_plane_031.rotation_euler = (0.0, 1.571, 0.0)
ob_plane_031.scale = (2.78, 5.61, 1.0)
ob_plane_031.lineart.crease_threshold = 0.0
_m = ob_plane_031.modifiers.new('Solidify', 'SOLIDIFY')
_m.thickness = 0.07
ob_plane_032.location = (0.0, 0.0, 0.0)
ob_plane_032.rotation_euler = (0.0, 1.571, 0.0)
ob_plane_032.scale = (2.78, 5.61, 1.0)
ob_plane_032.lineart.crease_threshold = 0.0
_m = ob_plane_032.modifiers.new('Solidify', 'SOLIDIFY')
_m.thickness = 0.07
ob_plane_033.location = (0.0, 0.0, 0.0)
ob_plane_033.rotation_euler = (0.0, 1.571, 0.0)
ob_plane_033.scale = (2.78, 5.61, 1.0)
ob_plane_033.lineart.crease_threshold = 0.0
_m = ob_plane_033.modifiers.new('Solidify', 'SOLIDIFY')
_m.thickness = 0.07
ob_plane_034.location = (0.0, 0.0, 0.0)
ob_plane_034.rotation_euler = (0.0, 1.571, 0.0)
ob_plane_034.scale = (2.78, 5.61, 1.0)
ob_plane_034.lineart.crease_threshold = 0.0
_m = ob_plane_034.modifiers.new('Solidify', 'SOLIDIFY')
_m.thickness = 0.07

# ---- collection membership
col_collection.objects.link(ob_plane)
col_collection.objects.link(ob_plane_001)
col_collection.objects.link(ob_plane_002)
col_collection.objects.link(ob_plane_003)
col_collection.objects.link(ob_plane_004)
col_collection.objects.link(ob_plane_005)
col_collection.objects.link(ob_plane_006)
col_collection.objects.link(ob_plane_007)
col_collection.objects.link(ob_plane_008)
col_collection.objects.link(ob_plane_009)
col_collection.objects.link(ob_plane_010)
col_collection.objects.link(ob_plane_011)
col_collection.objects.link(ob_plane_012)
col_collection.objects.link(ob_plane_013)
col_collection.objects.link(ob_plane_014)
col_collection.objects.link(ob_plane_015)
col_collection.objects.link(ob_plane_016)
col_collection.objects.link(ob_plane_017)
col_collection.objects.link(ob_plane_018)
col_collection.objects.link(ob_plane_019)
col_collection.objects.link(ob_plane_020)
col_collection.objects.link(ob_plane_021)
col_collection.objects.link(ob_plane_022)
col_collection.objects.link(ob_plane_023)
col_collection.objects.link(ob_plane_024)
col_collection.objects.link(ob_plane_025)
col_collection.objects.link(ob_plane_026)
col_collection.objects.link(ob_plane_027)
col_collection.objects.link(ob_plane_028)
col_collection.objects.link(ob_plane_029)
col_collection.objects.link(ob_plane_030)
col_collection.objects.link(ob_plane_031)
col_collection.objects.link(ob_plane_032)
col_collection.objects.link(ob_plane_033)
col_collection.objects.link(ob_plane_034)

# ---- scene / render settings (as saved in the file)
scene.frame_start = 1; scene.frame_end = 250; scene.frame_set(1)
scene.render.engine = 'BLENDER_EEVEE_NEXT'
scene.cycles.use_denoising = False
scene.cycles.samples = 128
scene.cycles.sampling_pattern = 'TABULATED_SOBOL'
scene.cycles.use_adaptive_sampling = False
scene.cycles.use_light_tree = False
scene.view_settings.view_transform = 'Filmic'
bpy.context.view_layer.update()

# ---- added for rendering (the .blend has no active camera and no usable light): camera, sun
cam_auto = bpy.data.cameras.new('AutoCamera')
cam_auto.lens = 50.0
cam_auto.sensor_width = 36.0
cam_auto.clip_end = 1000.0
ob_auto_camera = bpy.data.objects.new('AutoCamera', cam_auto)
scene.collection.objects.link(ob_auto_camera)
ob_auto_camera.location = (11.5509, -13.9031, 9.26872)
ob_auto_camera.rotation_euler = (1.09748, -7.21219e-08, 0.694738)
scene.camera = ob_auto_camera
light_auto_sun = bpy.data.lights.new('AutoSun', 'SUN')
light_auto_sun.energy = 3.0
light_auto_sun.angle = 0.0523599
ob_auto_sun = bpy.data.objects.new('AutoSun', light_auto_sun)
scene.collection.objects.link(ob_auto_sun)
ob_auto_sun.rotation_euler = (0.872665, 0.174533, 0.523599)
bpy.context.view_layer.update()
